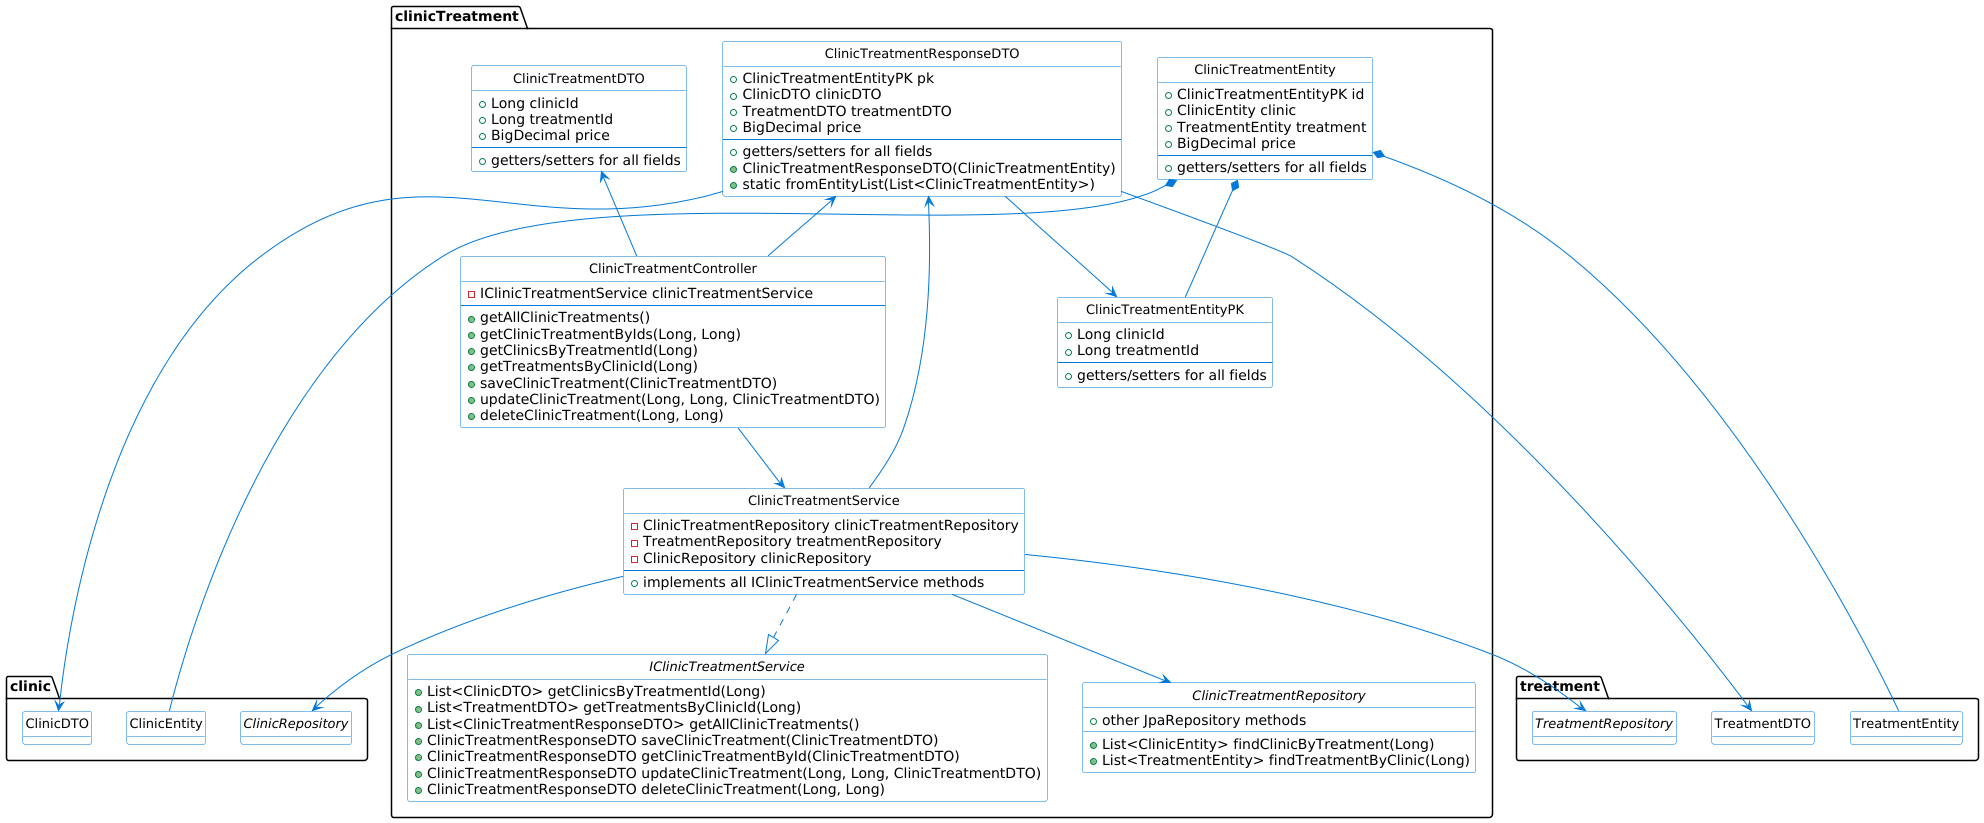

The diagram above was rendered by PlantUML. Its source (embedded in the PNG):
@startuml

' Configuración general
skinparam class {
    BackgroundColor White
    ArrowColor #0078D7
    BorderColor #0078D7
    FontSize 13
}
hide circle
hide empty fields

package "clinicTreatment" {
    class ClinicTreatmentEntity {
        + ClinicTreatmentEntityPK id
        + ClinicEntity clinic
        + TreatmentEntity treatment
        + BigDecimal price
        --
        + getters/setters for all fields
    }

    class ClinicTreatmentEntityPK {
        + Long clinicId
        + Long treatmentId
        --
        + getters/setters for all fields
    }

    class ClinicTreatmentDTO {
        + Long clinicId
        + Long treatmentId
        + BigDecimal price
        --
        + getters/setters for all fields
    }

    class ClinicTreatmentResponseDTO {
        + ClinicTreatmentEntityPK pk
        + ClinicDTO clinicDTO
        + TreatmentDTO treatmentDTO
        + BigDecimal price
        --
        + getters/setters for all fields
        + ClinicTreatmentResponseDTO(ClinicTreatmentEntity)
        + static fromEntityList(List<ClinicTreatmentEntity>)
    }

    interface IClinicTreatmentService {
        + List<ClinicDTO> getClinicsByTreatmentId(Long)
        + List<TreatmentDTO> getTreatmentsByClinicId(Long)
        + List<ClinicTreatmentResponseDTO> getAllClinicTreatments()
        + ClinicTreatmentResponseDTO saveClinicTreatment(ClinicTreatmentDTO)
        + ClinicTreatmentResponseDTO getClinicTreatmentById(ClinicTreatmentDTO)
        + ClinicTreatmentResponseDTO updateClinicTreatment(Long, Long, ClinicTreatmentDTO)
        + ClinicTreatmentResponseDTO deleteClinicTreatment(Long, Long)
    }

    class ClinicTreatmentService {
        - ClinicTreatmentRepository clinicTreatmentRepository
        - TreatmentRepository treatmentRepository
        - ClinicRepository clinicRepository
        --
        + implements all IClinicTreatmentService methods
    }

    class ClinicTreatmentController {
        - IClinicTreatmentService clinicTreatmentService
        --
        + getAllClinicTreatments()
        + getClinicTreatmentByIds(Long, Long)
        + getClinicsByTreatmentId(Long)
        + getTreatmentsByClinicId(Long)
        + saveClinicTreatment(ClinicTreatmentDTO)
        + updateClinicTreatment(Long, Long, ClinicTreatmentDTO)
        + deleteClinicTreatment(Long, Long)
    }

    interface ClinicTreatmentRepository {
        + List<ClinicEntity> findClinicByTreatment(Long)
        + List<TreatmentEntity> findTreatmentByClinic(Long)
        + other JpaRepository methods
    }
}

' External dependencies (simplified)
package "clinic" {
    class ClinicEntity {}
    class ClinicDTO {}
    interface ClinicRepository {}
}

package "treatment" {
    class TreatmentEntity {}
    class TreatmentDTO {}
    interface TreatmentRepository {}
}

' Relationships
ClinicTreatmentEntity *-- ClinicTreatmentEntityPK
ClinicTreatmentEntity *-- ClinicEntity
ClinicTreatmentEntity *-- TreatmentEntity

ClinicTreatmentService ..|> IClinicTreatmentService
ClinicTreatmentService --> ClinicTreatmentRepository
ClinicTreatmentService --> TreatmentRepository
ClinicTreatmentService --> ClinicRepository

ClinicTreatmentController --> ClinicTreatmentService

ClinicTreatmentResponseDTO --> ClinicDTO
ClinicTreatmentResponseDTO --> TreatmentDTO
ClinicTreatmentResponseDTO --> ClinicTreatmentEntityPK

ClinicTreatmentDTO <-- ClinicTreatmentController
ClinicTreatmentResponseDTO <-- ClinicTreatmentController
ClinicTreatmentResponseDTO <-- ClinicTreatmentService

@enduml